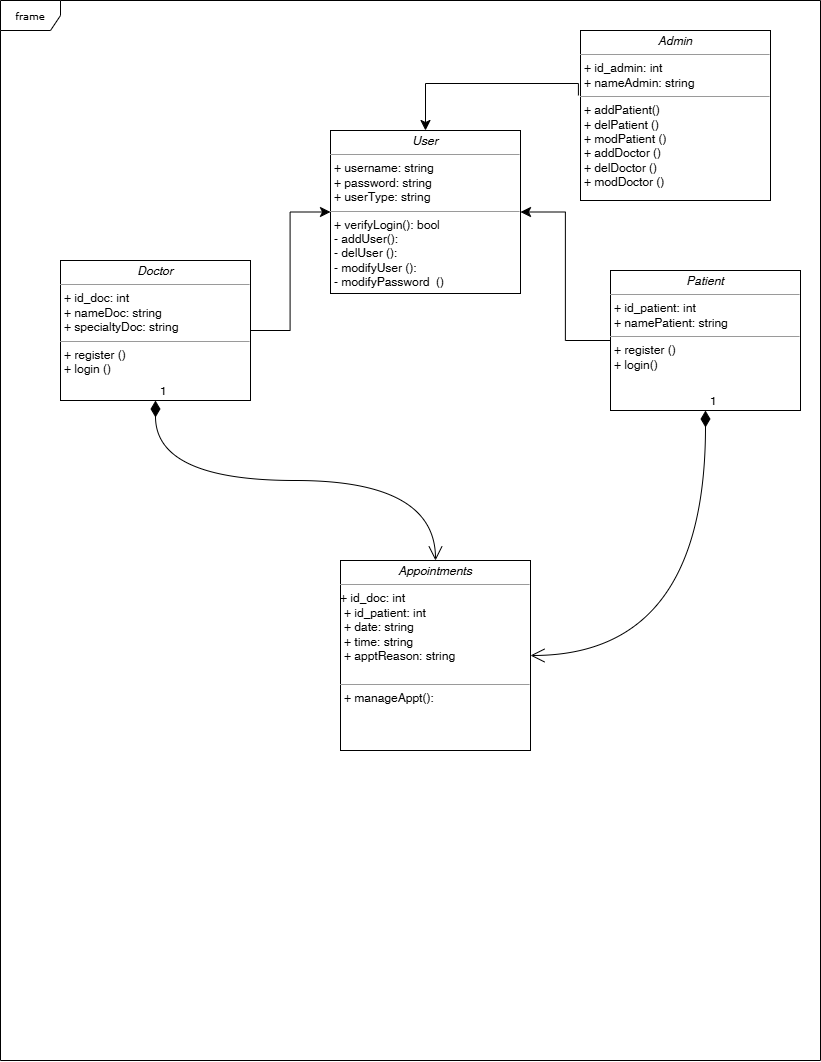

The diagram above was exported from draw.io. Its source (the exported page's mxGraphModel, read from the mxfile embedded in the PNG):
<mxGraphModel dx="781" dy="940" grid="1" gridSize="10" guides="1" tooltips="1" connect="1" arrows="1" fold="1" page="1" pageScale="1" pageWidth="850" pageHeight="1100" background="none" math="0" shadow="0">
  <root>
    <mxCell id="0" />
    <mxCell id="1" parent="0" />
    <mxCell id="17acba5748e5396b-1" value="frame" style="shape=umlFrame;whiteSpace=wrap;html=1;rounded=0;shadow=0;comic=0;labelBackgroundColor=none;strokeWidth=1;fontFamily=Verdana;fontSize=10;align=center;" parent="1" vertex="1">
      <mxGeometry x="20" y="20" width="820" height="1060" as="geometry" />
    </mxCell>
    <mxCell id="5d2195bd80daf111-18" value="&lt;p style=&quot;margin:0px;margin-top:4px;text-align:center;&quot;&gt;&lt;i&gt;User&lt;/i&gt;&lt;/p&gt;&lt;hr size=&quot;1&quot;&gt;&lt;p style=&quot;margin:0px;margin-left:4px;&quot;&gt;+ username: string&lt;br&gt;+ password: string&lt;/p&gt;&lt;p style=&quot;margin:0px;margin-left:4px;&quot;&gt;+ userType: string&lt;/p&gt;&lt;hr size=&quot;1&quot;&gt;&lt;p style=&quot;margin:0px;margin-left:4px;&quot;&gt;+ verifyLogin(): bool&lt;/p&gt;&lt;p style=&quot;margin:0px;margin-left:4px;&quot;&gt;- addUser():&amp;nbsp;&lt;/p&gt;&lt;p style=&quot;margin:0px;margin-left:4px;&quot;&gt;- delUser ():&amp;nbsp;&lt;/p&gt;&lt;p style=&quot;margin:0px;margin-left:4px;&quot;&gt;- modifyUser ():&amp;nbsp;&lt;/p&gt;&lt;p style=&quot;margin:0px;margin-left:4px;&quot;&gt;- modifyPassword&amp;nbsp; ()&lt;/p&gt;" style="verticalAlign=top;align=left;overflow=fill;fontSize=12;fontFamily=Helvetica;html=1;rounded=0;shadow=0;comic=0;labelBackgroundColor=none;strokeWidth=1" parent="1" vertex="1">
      <mxGeometry x="350" y="150" width="190" height="163" as="geometry" />
    </mxCell>
    <mxCell id="5d2195bd80daf111-19" value="&lt;p style=&quot;margin:0px;margin-top:4px;text-align:center;&quot;&gt;&lt;i&gt;Doctor&lt;/i&gt;&lt;/p&gt;&lt;hr size=&quot;1&quot;&gt;&lt;p style=&quot;margin:0px;margin-left:4px;&quot;&gt;+ id_doc: int&lt;br&gt;+ nameDoc: string&lt;/p&gt;&lt;p style=&quot;margin:0px;margin-left:4px;&quot;&gt;+ specialtyDoc: string&lt;/p&gt;&lt;hr size=&quot;1&quot;&gt;&lt;p style=&quot;margin:0px;margin-left:4px;&quot;&gt;+ register ()&lt;/p&gt;&lt;p style=&quot;margin:0px;margin-left:4px;&quot;&gt;+ login ()&lt;/p&gt;&lt;p style=&quot;margin:0px;margin-left:4px;&quot;&gt;&lt;br&gt;&lt;br&gt;&lt;/p&gt;" style="verticalAlign=top;align=left;overflow=fill;fontSize=12;fontFamily=Helvetica;html=1;rounded=0;shadow=0;comic=0;labelBackgroundColor=none;strokeWidth=1" parent="1" vertex="1">
      <mxGeometry x="80" y="280" width="190" height="140" as="geometry" />
    </mxCell>
    <mxCell id="5d2195bd80daf111-20" value="&lt;p style=&quot;margin:0px;margin-top:4px;text-align:center;&quot;&gt;&lt;i&gt;Patient&lt;/i&gt;&lt;/p&gt;&lt;hr size=&quot;1&quot;&gt;&lt;p style=&quot;margin: 0px 0px 0px 4px;&quot;&gt;+ id_patient: int&lt;br&gt;+ namePatient: string&lt;/p&gt;&lt;hr size=&quot;1&quot;&gt;&lt;p style=&quot;margin: 0px 0px 0px 4px;&quot;&gt;+ register ()&lt;/p&gt;&lt;p style=&quot;margin: 0px 0px 0px 4px;&quot;&gt;+ login()&lt;/p&gt;" style="verticalAlign=top;align=left;overflow=fill;fontSize=12;fontFamily=Helvetica;html=1;rounded=0;shadow=0;comic=0;labelBackgroundColor=none;strokeWidth=1" parent="1" vertex="1">
      <mxGeometry x="630" y="290" width="190" height="140" as="geometry" />
    </mxCell>
    <mxCell id="znbEsqi_Tcorw4962Jgy-1" value="&lt;p style=&quot;margin:0px;margin-top:4px;text-align:center;&quot;&gt;&lt;i&gt;Appointments&lt;/i&gt;&lt;/p&gt;&lt;hr size=&quot;1&quot;&gt;+ id_doc: int&lt;br&gt;&lt;p style=&quot;margin:0px;margin-left:4px;&quot;&gt;+ id_patient: int&lt;br&gt;&lt;/p&gt;&lt;p style=&quot;margin:0px;margin-left:4px;&quot;&gt;+ date: string&lt;/p&gt;&lt;p style=&quot;margin:0px;margin-left:4px;&quot;&gt;+ time: string&lt;/p&gt;&lt;p style=&quot;margin:0px;margin-left:4px;&quot;&gt;+ apptReason: string&lt;/p&gt;&lt;p style=&quot;margin:0px;margin-left:4px;&quot;&gt;&lt;br&gt;&lt;/p&gt;&lt;hr size=&quot;1&quot;&gt;&lt;p style=&quot;margin:0px;margin-left:4px;&quot;&gt;+ manageAppt():&amp;nbsp;&lt;br&gt;&lt;br&gt;&lt;/p&gt;" style="verticalAlign=top;align=left;overflow=fill;fontSize=12;fontFamily=Helvetica;html=1;rounded=0;shadow=0;comic=0;labelBackgroundColor=none;strokeWidth=1" vertex="1" parent="1">
      <mxGeometry x="360" y="580" width="190" height="190" as="geometry" />
    </mxCell>
    <mxCell id="znbEsqi_Tcorw4962Jgy-4" value="" style="edgeStyle=elbowEdgeStyle;elbow=horizontal;endArrow=classic;html=1;curved=0;rounded=0;endSize=8;startSize=8;fontSize=12;exitX=1;exitY=0.5;exitDx=0;exitDy=0;entryX=0;entryY=0.5;entryDx=0;entryDy=0;" edge="1" parent="1" source="5d2195bd80daf111-19" target="5d2195bd80daf111-18">
      <mxGeometry width="50" height="50" relative="1" as="geometry">
        <mxPoint x="330" y="430" as="sourcePoint" />
        <mxPoint x="380" y="380" as="targetPoint" />
      </mxGeometry>
    </mxCell>
    <mxCell id="znbEsqi_Tcorw4962Jgy-5" value="" style="edgeStyle=elbowEdgeStyle;elbow=horizontal;endArrow=classic;html=1;curved=0;rounded=0;endSize=8;startSize=8;fontSize=12;entryX=1;entryY=0.5;entryDx=0;entryDy=0;" edge="1" parent="1" source="5d2195bd80daf111-20" target="5d2195bd80daf111-18">
      <mxGeometry width="50" height="50" relative="1" as="geometry">
        <mxPoint x="280" y="360" as="sourcePoint" />
        <mxPoint x="360" y="242" as="targetPoint" />
      </mxGeometry>
    </mxCell>
    <mxCell id="znbEsqi_Tcorw4962Jgy-6" value="&lt;p style=&quot;margin:0px;margin-top:4px;text-align:center;&quot;&gt;&lt;i&gt;Admin&lt;/i&gt;&lt;/p&gt;&lt;hr size=&quot;1&quot;&gt;&lt;p style=&quot;margin: 0px 0px 0px 4px;&quot;&gt;+ id_admin: int&lt;br&gt;+ nameAdmin: string&lt;/p&gt;&lt;hr size=&quot;1&quot;&gt;&lt;p style=&quot;margin: 0px 0px 0px 4px;&quot;&gt;+ addPatient()&lt;br&gt;+ delPatient ()&lt;/p&gt;&lt;p style=&quot;margin: 0px 0px 0px 4px;&quot;&gt;+ modPatient ()&lt;/p&gt;&lt;p style=&quot;margin: 0px 0px 0px 4px;&quot;&gt;+ addDoctor ()&lt;br&gt;+ delDoctor ()&lt;/p&gt;&lt;p style=&quot;margin: 0px 0px 0px 4px;&quot;&gt;+ modDoctor ()&lt;/p&gt;" style="verticalAlign=top;align=left;overflow=fill;fontSize=12;fontFamily=Helvetica;html=1;rounded=0;shadow=0;comic=0;labelBackgroundColor=none;strokeWidth=1" vertex="1" parent="1">
      <mxGeometry x="600" y="50" width="190" height="170" as="geometry" />
    </mxCell>
    <mxCell id="znbEsqi_Tcorw4962Jgy-8" value="" style="edgeStyle=elbowEdgeStyle;elbow=vertical;endArrow=classic;html=1;curved=0;rounded=0;endSize=8;startSize=8;fontSize=12;entryX=0.5;entryY=0;entryDx=0;entryDy=0;exitX=-0.011;exitY=0.382;exitDx=0;exitDy=0;exitPerimeter=0;" edge="1" parent="1" source="znbEsqi_Tcorw4962Jgy-6" target="5d2195bd80daf111-18">
      <mxGeometry width="50" height="50" relative="1" as="geometry">
        <mxPoint x="360" y="430" as="sourcePoint" />
        <mxPoint x="410" y="380" as="targetPoint" />
        <Array as="points">
          <mxPoint x="480" y="103" />
        </Array>
      </mxGeometry>
    </mxCell>
    <mxCell id="znbEsqi_Tcorw4962Jgy-10" value="1" style="endArrow=open;html=1;endSize=12;startArrow=diamondThin;startSize=14;startFill=1;edgeStyle=orthogonalEdgeStyle;align=left;verticalAlign=bottom;rounded=0;fontSize=12;curved=1;exitX=0.5;exitY=1;exitDx=0;exitDy=0;entryX=0.5;entryY=0;entryDx=0;entryDy=0;" edge="1" parent="1" source="5d2195bd80daf111-19" target="znbEsqi_Tcorw4962Jgy-1">
      <mxGeometry x="-1" y="3" relative="1" as="geometry">
        <mxPoint x="300" y="410" as="sourcePoint" />
        <mxPoint x="460" y="410" as="targetPoint" />
      </mxGeometry>
    </mxCell>
    <mxCell id="znbEsqi_Tcorw4962Jgy-11" value="1" style="endArrow=open;html=1;endSize=12;startArrow=diamondThin;startSize=14;startFill=1;edgeStyle=orthogonalEdgeStyle;align=left;verticalAlign=bottom;rounded=0;fontSize=12;curved=1;exitX=0.5;exitY=1;exitDx=0;exitDy=0;entryX=1;entryY=0.5;entryDx=0;entryDy=0;" edge="1" parent="1" source="5d2195bd80daf111-20" target="znbEsqi_Tcorw4962Jgy-1">
      <mxGeometry x="-1" y="3" relative="1" as="geometry">
        <mxPoint x="300" y="410" as="sourcePoint" />
        <mxPoint x="460" y="410" as="targetPoint" />
      </mxGeometry>
    </mxCell>
  </root>
</mxGraphModel>